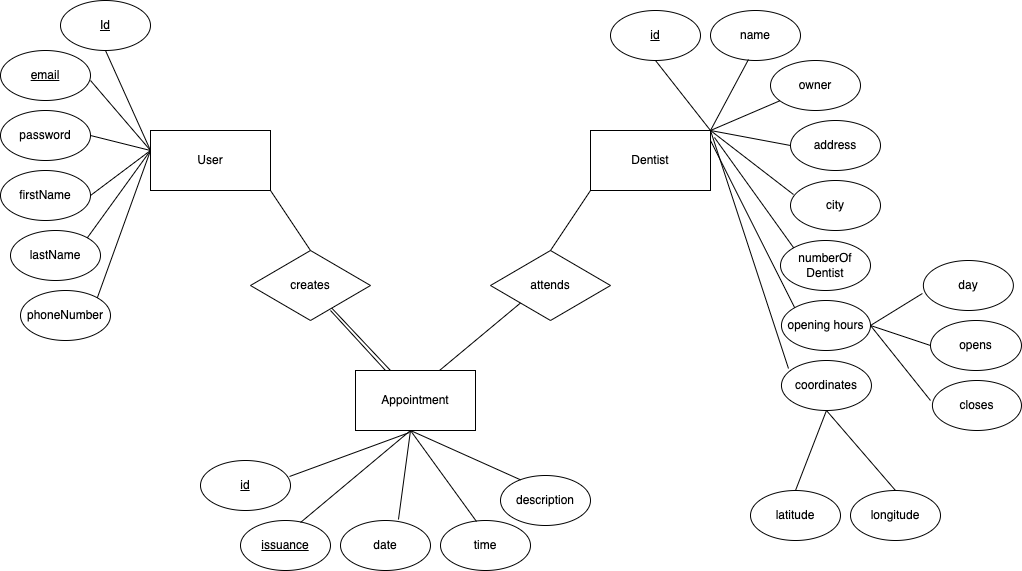

The diagram above was exported from draw.io. Its source (the exported page's mxGraphModel, read from the mxfile embedded in the PNG):
<mxGraphModel dx="531" dy="486" grid="1" gridSize="10" guides="1" tooltips="1" connect="1" arrows="1" fold="1" page="1" pageScale="1" pageWidth="827" pageHeight="1169" math="0" shadow="0">
  <root>
    <mxCell id="0" />
    <mxCell id="1" parent="0" />
    <mxCell id="Nn8VXVv9K2gtDaGcIcff-2" value="User" style="rounded=0;whiteSpace=wrap;html=1;" parent="1" vertex="1">
      <mxGeometry x="280" y="200" width="120" height="60" as="geometry" />
    </mxCell>
    <mxCell id="Nn8VXVv9K2gtDaGcIcff-10" value="Dentist" style="rounded=0;whiteSpace=wrap;html=1;" parent="1" vertex="1">
      <mxGeometry x="720" y="200" width="120" height="60" as="geometry" />
    </mxCell>
    <mxCell id="Nn8VXVv9K2gtDaGcIcff-11" value="&lt;u&gt;id&lt;/u&gt;" style="ellipse;whiteSpace=wrap;html=1;" parent="1" vertex="1">
      <mxGeometry x="740" y="80" width="90" height="50" as="geometry" />
    </mxCell>
    <mxCell id="Nn8VXVv9K2gtDaGcIcff-12" value="name" style="ellipse;whiteSpace=wrap;html=1;" parent="1" vertex="1">
      <mxGeometry x="840" y="80" width="90" height="50" as="geometry" />
    </mxCell>
    <mxCell id="Nn8VXVv9K2gtDaGcIcff-13" value="owner" style="ellipse;whiteSpace=wrap;html=1;" parent="1" vertex="1">
      <mxGeometry x="900" y="130" width="90" height="50" as="geometry" />
    </mxCell>
    <mxCell id="Nn8VXVv9K2gtDaGcIcff-14" value="numberOf&lt;br&gt;Dentist" style="ellipse;whiteSpace=wrap;html=1;" parent="1" vertex="1">
      <mxGeometry x="910" y="310" width="90" height="50" as="geometry" />
    </mxCell>
    <mxCell id="Nn8VXVv9K2gtDaGcIcff-15" value="city" style="ellipse;whiteSpace=wrap;html=1;" parent="1" vertex="1">
      <mxGeometry x="920" y="250" width="90" height="50" as="geometry" />
    </mxCell>
    <mxCell id="Nn8VXVv9K2gtDaGcIcff-19" value="coordinates" style="ellipse;whiteSpace=wrap;html=1;" parent="1" vertex="1">
      <mxGeometry x="910.96" y="430" width="90" height="50" as="geometry" />
    </mxCell>
    <mxCell id="Nn8VXVv9K2gtDaGcIcff-20" value="latitude" style="ellipse;whiteSpace=wrap;html=1;" parent="1" vertex="1">
      <mxGeometry x="880" y="560" width="90" height="50" as="geometry" />
    </mxCell>
    <mxCell id="Nn8VXVv9K2gtDaGcIcff-24" value="opening hours" style="ellipse;whiteSpace=wrap;html=1;" parent="1" vertex="1">
      <mxGeometry x="910.96" y="370" width="89.04" height="50" as="geometry" />
    </mxCell>
    <mxCell id="Nn8VXVv9K2gtDaGcIcff-25" value="opens" style="ellipse;whiteSpace=wrap;html=1;" parent="1" vertex="1">
      <mxGeometry x="1060" y="390" width="90.96" height="50" as="geometry" />
    </mxCell>
    <mxCell id="Nn8VXVv9K2gtDaGcIcff-26" value="day" style="ellipse;whiteSpace=wrap;html=1;" parent="1" vertex="1">
      <mxGeometry x="1052.88" y="330" width="90" height="50" as="geometry" />
    </mxCell>
    <mxCell id="Nn8VXVv9K2gtDaGcIcff-28" value="creates" style="rhombus;whiteSpace=wrap;html=1;" parent="1" vertex="1">
      <mxGeometry x="380" y="320" width="120" height="70" as="geometry" />
    </mxCell>
    <mxCell id="Nn8VXVv9K2gtDaGcIcff-31" value="firstName" style="ellipse;whiteSpace=wrap;html=1;" parent="1" vertex="1">
      <mxGeometry x="130" y="240" width="90" height="50" as="geometry" />
    </mxCell>
    <mxCell id="Nn8VXVv9K2gtDaGcIcff-32" value="&lt;u&gt;Id&lt;/u&gt;" style="ellipse;whiteSpace=wrap;html=1;" parent="1" vertex="1">
      <mxGeometry x="190" y="70" width="90" height="50" as="geometry" />
    </mxCell>
    <mxCell id="Nn8VXVv9K2gtDaGcIcff-41" value="phoneNumber" style="ellipse;whiteSpace=wrap;html=1;" parent="1" vertex="1">
      <mxGeometry x="150" y="360" width="90" height="50" as="geometry" />
    </mxCell>
    <mxCell id="Nn8VXVv9K2gtDaGcIcff-42" value="&lt;u&gt;email&lt;/u&gt;" style="ellipse;whiteSpace=wrap;html=1;" parent="1" vertex="1">
      <mxGeometry x="130" y="120" width="90" height="50" as="geometry" />
    </mxCell>
    <mxCell id="Nn8VXVv9K2gtDaGcIcff-43" value="Appointment" style="rounded=0;whiteSpace=wrap;html=1;" parent="1" vertex="1">
      <mxGeometry x="485" y="440" width="120" height="60" as="geometry" />
    </mxCell>
    <mxCell id="Nn8VXVv9K2gtDaGcIcff-46" value="&lt;u&gt;issuance&lt;/u&gt;" style="ellipse;whiteSpace=wrap;html=1;" parent="1" vertex="1">
      <mxGeometry x="370" y="590" width="90" height="50" as="geometry" />
    </mxCell>
    <mxCell id="Nn8VXVv9K2gtDaGcIcff-47" value="date" style="ellipse;whiteSpace=wrap;html=1;" parent="1" vertex="1">
      <mxGeometry x="470" y="590" width="90" height="50" as="geometry" />
    </mxCell>
    <mxCell id="Nn8VXVv9K2gtDaGcIcff-48" value="&lt;u&gt;id&lt;/u&gt;" style="ellipse;whiteSpace=wrap;html=1;" parent="1" vertex="1">
      <mxGeometry x="330" y="530" width="90" height="50" as="geometry" />
    </mxCell>
    <mxCell id="Nn8VXVv9K2gtDaGcIcff-49" value="time" style="ellipse;whiteSpace=wrap;html=1;" parent="1" vertex="1">
      <mxGeometry x="570" y="590" width="90" height="50" as="geometry" />
    </mxCell>
    <mxCell id="Nn8VXVv9K2gtDaGcIcff-50" value="description" style="ellipse;whiteSpace=wrap;html=1;" parent="1" vertex="1">
      <mxGeometry x="630" y="545" width="90" height="50" as="geometry" />
    </mxCell>
    <mxCell id="Nn8VXVv9K2gtDaGcIcff-51" value="closes" style="ellipse;whiteSpace=wrap;html=1;" parent="1" vertex="1">
      <mxGeometry x="1061.92" y="450" width="89.04" height="50" as="geometry" />
    </mxCell>
    <mxCell id="Nn8VXVv9K2gtDaGcIcff-52" value="" style="endArrow=none;html=1;rounded=0;entryX=1;entryY=0.5;entryDx=0;entryDy=0;exitX=0;exitY=0.5;exitDx=0;exitDy=0;" parent="1" source="Nn8VXVv9K2gtDaGcIcff-25" target="Nn8VXVv9K2gtDaGcIcff-24" edge="1">
      <mxGeometry width="50" height="50" relative="1" as="geometry">
        <mxPoint x="1050" y="420" as="sourcePoint" />
        <mxPoint x="1000" y="390" as="targetPoint" />
      </mxGeometry>
    </mxCell>
    <mxCell id="Nn8VXVv9K2gtDaGcIcff-53" value="" style="endArrow=none;html=1;rounded=0;" parent="1" edge="1">
      <mxGeometry width="50" height="50" relative="1" as="geometry">
        <mxPoint x="1000" y="395" as="sourcePoint" />
        <mxPoint x="1060" y="470" as="targetPoint" />
      </mxGeometry>
    </mxCell>
    <mxCell id="Nn8VXVv9K2gtDaGcIcff-54" value="" style="endArrow=none;html=1;rounded=0;exitX=-0.011;exitY=0.66;exitDx=0;exitDy=0;entryX=1;entryY=0.5;entryDx=0;entryDy=0;exitPerimeter=0;" parent="1" source="Nn8VXVv9K2gtDaGcIcff-26" target="Nn8VXVv9K2gtDaGcIcff-24" edge="1">
      <mxGeometry width="50" height="50" relative="1" as="geometry">
        <mxPoint x="864.95" y="508" as="sourcePoint" />
        <mxPoint x="1010" y="420" as="targetPoint" />
      </mxGeometry>
    </mxCell>
    <mxCell id="Nn8VXVv9K2gtDaGcIcff-55" value="address" style="ellipse;whiteSpace=wrap;html=1;" parent="1" vertex="1">
      <mxGeometry x="920" y="190" width="90" height="50" as="geometry" />
    </mxCell>
    <mxCell id="Nn8VXVv9K2gtDaGcIcff-56" value="lastName" style="ellipse;whiteSpace=wrap;html=1;" parent="1" vertex="1">
      <mxGeometry x="140" y="300" width="90" height="50" as="geometry" />
    </mxCell>
    <mxCell id="Nn8VXVv9K2gtDaGcIcff-57" value="" style="endArrow=none;html=1;rounded=0;exitX=1;exitY=0.5;exitDx=0;exitDy=0;" parent="1" source="Nn8VXVv9K2gtDaGcIcff-31" edge="1">
      <mxGeometry width="50" height="50" relative="1" as="geometry">
        <mxPoint x="220" y="270" as="sourcePoint" />
        <mxPoint x="280" y="220" as="targetPoint" />
      </mxGeometry>
    </mxCell>
    <mxCell id="Nn8VXVv9K2gtDaGcIcff-58" value="" style="endArrow=none;html=1;rounded=0;exitX=1;exitY=0;exitDx=0;exitDy=0;" parent="1" source="Nn8VXVv9K2gtDaGcIcff-56" edge="1">
      <mxGeometry width="50" height="50" relative="1" as="geometry">
        <mxPoint x="220" y="290" as="sourcePoint" />
        <mxPoint x="280" y="220" as="targetPoint" />
      </mxGeometry>
    </mxCell>
    <mxCell id="Nn8VXVv9K2gtDaGcIcff-59" value="" style="endArrow=none;html=1;rounded=0;exitX=1;exitY=0;exitDx=0;exitDy=0;" parent="1" source="Nn8VXVv9K2gtDaGcIcff-41" edge="1">
      <mxGeometry width="50" height="50" relative="1" as="geometry">
        <mxPoint x="250" y="360" as="sourcePoint" />
        <mxPoint x="280" y="220" as="targetPoint" />
      </mxGeometry>
    </mxCell>
    <mxCell id="Nn8VXVv9K2gtDaGcIcff-60" value="" style="endArrow=none;html=1;rounded=0;" parent="1" edge="1">
      <mxGeometry width="50" height="50" relative="1" as="geometry">
        <mxPoint x="220" y="150" as="sourcePoint" />
        <mxPoint x="280" y="220" as="targetPoint" />
      </mxGeometry>
    </mxCell>
    <mxCell id="Nn8VXVv9K2gtDaGcIcff-64" value="" style="endArrow=none;html=1;rounded=0;entryX=0.5;entryY=1;entryDx=0;entryDy=0;" parent="1" target="Nn8VXVv9K2gtDaGcIcff-32" edge="1">
      <mxGeometry width="50" height="50" relative="1" as="geometry">
        <mxPoint x="280" y="220" as="sourcePoint" />
        <mxPoint x="310" y="150" as="targetPoint" />
      </mxGeometry>
    </mxCell>
    <mxCell id="Nn8VXVv9K2gtDaGcIcff-65" value="" style="endArrow=none;html=1;rounded=0;exitX=0.989;exitY=0.32;exitDx=0;exitDy=0;entryX=0.45;entryY=1.033;entryDx=0;entryDy=0;entryPerimeter=0;exitPerimeter=0;" parent="1" source="Nn8VXVv9K2gtDaGcIcff-48" target="Nn8VXVv9K2gtDaGcIcff-43" edge="1">
      <mxGeometry width="50" height="50" relative="1" as="geometry">
        <mxPoint x="480" y="580" as="sourcePoint" />
        <mxPoint x="530" y="530" as="targetPoint" />
      </mxGeometry>
    </mxCell>
    <mxCell id="Nn8VXVv9K2gtDaGcIcff-66" value="" style="endArrow=none;html=1;rounded=0;exitX=0.667;exitY=0.04;exitDx=0;exitDy=0;exitPerimeter=0;" parent="1" source="Nn8VXVv9K2gtDaGcIcff-46" edge="1">
      <mxGeometry width="50" height="50" relative="1" as="geometry">
        <mxPoint x="450" y="610" as="sourcePoint" />
        <mxPoint x="540" y="500" as="targetPoint" />
      </mxGeometry>
    </mxCell>
    <mxCell id="Nn8VXVv9K2gtDaGcIcff-67" value="" style="endArrow=none;html=1;rounded=0;exitX=0.644;exitY=-0.02;exitDx=0;exitDy=0;exitPerimeter=0;" parent="1" source="Nn8VXVv9K2gtDaGcIcff-47" edge="1">
      <mxGeometry width="50" height="50" relative="1" as="geometry">
        <mxPoint x="530" y="580" as="sourcePoint" />
        <mxPoint x="540" y="500" as="targetPoint" />
      </mxGeometry>
    </mxCell>
    <mxCell id="Nn8VXVv9K2gtDaGcIcff-68" value="" style="endArrow=none;html=1;rounded=0;exitX=0.4;exitY=0.02;exitDx=0;exitDy=0;exitPerimeter=0;" parent="1" source="Nn8VXVv9K2gtDaGcIcff-49" edge="1">
      <mxGeometry width="50" height="50" relative="1" as="geometry">
        <mxPoint x="570" y="560" as="sourcePoint" />
        <mxPoint x="540" y="500" as="targetPoint" />
      </mxGeometry>
    </mxCell>
    <mxCell id="Nn8VXVv9K2gtDaGcIcff-69" value="" style="endArrow=none;html=1;rounded=0;" parent="1" edge="1">
      <mxGeometry width="50" height="50" relative="1" as="geometry">
        <mxPoint x="649.979028743853" y="549.3009439196583" as="sourcePoint" />
        <mxPoint x="540" y="500" as="targetPoint" />
      </mxGeometry>
    </mxCell>
    <mxCell id="Nn8VXVv9K2gtDaGcIcff-70" value="longitude" style="ellipse;whiteSpace=wrap;html=1;" parent="1" vertex="1">
      <mxGeometry x="980" y="560" width="90" height="50" as="geometry" />
    </mxCell>
    <mxCell id="Nn8VXVv9K2gtDaGcIcff-71" value="" style="endArrow=none;html=1;rounded=0;entryX=0.5;entryY=1;entryDx=0;entryDy=0;exitX=0.5;exitY=0;exitDx=0;exitDy=0;" parent="1" source="Nn8VXVv9K2gtDaGcIcff-70" target="Nn8VXVv9K2gtDaGcIcff-19" edge="1">
      <mxGeometry width="50" height="50" relative="1" as="geometry">
        <mxPoint x="1021.92" y="554" as="sourcePoint" />
        <mxPoint x="1094.96" y="510" as="targetPoint" />
      </mxGeometry>
    </mxCell>
    <mxCell id="Nn8VXVv9K2gtDaGcIcff-72" value="" style="endArrow=none;html=1;rounded=0;entryX=0.5;entryY=1;entryDx=0;entryDy=0;exitX=0.5;exitY=0;exitDx=0;exitDy=0;" parent="1" source="Nn8VXVv9K2gtDaGcIcff-20" target="Nn8VXVv9K2gtDaGcIcff-19" edge="1">
      <mxGeometry width="50" height="50" relative="1" as="geometry">
        <mxPoint x="906.93" y="580" as="sourcePoint" />
        <mxPoint x="1124.96" y="520" as="targetPoint" />
      </mxGeometry>
    </mxCell>
    <mxCell id="JbPzuyjxSwL_GBxb0qKI-1" value="attends" style="rhombus;whiteSpace=wrap;html=1;" parent="1" vertex="1">
      <mxGeometry x="620" y="320" width="120" height="70" as="geometry" />
    </mxCell>
    <mxCell id="JbPzuyjxSwL_GBxb0qKI-2" value="" style="endArrow=none;html=1;rounded=0;entryX=0.5;entryY=1;entryDx=0;entryDy=0;exitX=1;exitY=0;exitDx=0;exitDy=0;" parent="1" source="Nn8VXVv9K2gtDaGcIcff-10" target="Nn8VXVv9K2gtDaGcIcff-11" edge="1">
      <mxGeometry width="50" height="50" relative="1" as="geometry">
        <mxPoint x="790" y="190" as="sourcePoint" />
        <mxPoint x="810" y="130" as="targetPoint" />
      </mxGeometry>
    </mxCell>
    <mxCell id="JbPzuyjxSwL_GBxb0qKI-3" value="" style="endArrow=none;html=1;rounded=0;entryX=0.422;entryY=0.98;entryDx=0;entryDy=0;entryPerimeter=0;" parent="1" target="Nn8VXVv9K2gtDaGcIcff-12" edge="1">
      <mxGeometry width="50" height="50" relative="1" as="geometry">
        <mxPoint x="840" y="200" as="sourcePoint" />
        <mxPoint x="890" y="150" as="targetPoint" />
      </mxGeometry>
    </mxCell>
    <mxCell id="JbPzuyjxSwL_GBxb0qKI-4" value="" style="endArrow=none;html=1;rounded=0;" parent="1" source="Nn8VXVv9K2gtDaGcIcff-13" edge="1">
      <mxGeometry width="50" height="50" relative="1" as="geometry">
        <mxPoint x="829.2893218813452" y="235" as="sourcePoint" />
        <mxPoint x="840" y="200" as="targetPoint" />
      </mxGeometry>
    </mxCell>
    <mxCell id="JbPzuyjxSwL_GBxb0qKI-5" value="" style="endArrow=none;html=1;rounded=0;exitX=1;exitY=0;exitDx=0;exitDy=0;entryX=0;entryY=0.5;entryDx=0;entryDy=0;" parent="1" source="Nn8VXVv9K2gtDaGcIcff-10" target="Nn8VXVv9K2gtDaGcIcff-55" edge="1">
      <mxGeometry width="50" height="50" relative="1" as="geometry">
        <mxPoint x="870" y="280" as="sourcePoint" />
        <mxPoint x="920" y="230" as="targetPoint" />
      </mxGeometry>
    </mxCell>
    <mxCell id="JbPzuyjxSwL_GBxb0qKI-6" value="" style="endArrow=none;html=1;rounded=0;exitX=0.033;exitY=0.28;exitDx=0;exitDy=0;exitPerimeter=0;" parent="1" source="Nn8VXVv9K2gtDaGcIcff-15" edge="1">
      <mxGeometry width="50" height="50" relative="1" as="geometry">
        <mxPoint x="890" y="310" as="sourcePoint" />
        <mxPoint x="840" y="200" as="targetPoint" />
      </mxGeometry>
    </mxCell>
    <mxCell id="JbPzuyjxSwL_GBxb0qKI-7" value="" style="endArrow=none;html=1;rounded=0;exitX=0;exitY=0;exitDx=0;exitDy=0;entryX=1.033;entryY=0.117;entryDx=0;entryDy=0;entryPerimeter=0;" parent="1" source="Nn8VXVv9K2gtDaGcIcff-14" target="Nn8VXVv9K2gtDaGcIcff-10" edge="1">
      <mxGeometry width="50" height="50" relative="1" as="geometry">
        <mxPoint x="890" y="360" as="sourcePoint" />
        <mxPoint x="850" y="200" as="targetPoint" />
      </mxGeometry>
    </mxCell>
    <mxCell id="JbPzuyjxSwL_GBxb0qKI-8" value="" style="endArrow=none;html=1;rounded=0;exitX=0;exitY=0;exitDx=0;exitDy=0;" parent="1" source="Nn8VXVv9K2gtDaGcIcff-24" edge="1">
      <mxGeometry width="50" height="50" relative="1" as="geometry">
        <mxPoint x="850" y="420" as="sourcePoint" />
        <mxPoint x="840" y="210" as="targetPoint" />
      </mxGeometry>
    </mxCell>
    <mxCell id="JbPzuyjxSwL_GBxb0qKI-9" value="" style="endArrow=none;html=1;rounded=0;exitX=0.078;exitY=0.16;exitDx=0;exitDy=0;exitPerimeter=0;" parent="1" source="Nn8VXVv9K2gtDaGcIcff-19" edge="1">
      <mxGeometry width="50" height="50" relative="1" as="geometry">
        <mxPoint x="920" y="470" as="sourcePoint" />
        <mxPoint x="840" y="200" as="targetPoint" />
      </mxGeometry>
    </mxCell>
    <mxCell id="JbPzuyjxSwL_GBxb0qKI-10" value="" style="endArrow=none;html=1;rounded=0;entryX=1;entryY=1;entryDx=0;entryDy=0;exitX=0.5;exitY=0;exitDx=0;exitDy=0;" parent="1" source="Nn8VXVv9K2gtDaGcIcff-28" target="Nn8VXVv9K2gtDaGcIcff-2" edge="1">
      <mxGeometry width="50" height="50" relative="1" as="geometry">
        <mxPoint x="330" y="390" as="sourcePoint" />
        <mxPoint x="380" y="340" as="targetPoint" />
      </mxGeometry>
    </mxCell>
    <mxCell id="JbPzuyjxSwL_GBxb0qKI-11" value="" style="endArrow=none;html=1;rounded=0;exitX=0.25;exitY=0;exitDx=0;exitDy=0;" parent="1" source="Nn8VXVv9K2gtDaGcIcff-43" edge="1">
      <mxGeometry width="50" height="50" relative="1" as="geometry">
        <mxPoint x="520" y="430" as="sourcePoint" />
        <mxPoint x="460" y="380" as="targetPoint" />
      </mxGeometry>
    </mxCell>
    <mxCell id="JbPzuyjxSwL_GBxb0qKI-12" value="" style="endArrow=none;html=1;rounded=0;entryX=0;entryY=1;entryDx=0;entryDy=0;" parent="1" target="Nn8VXVv9K2gtDaGcIcff-10" edge="1">
      <mxGeometry width="50" height="50" relative="1" as="geometry">
        <mxPoint x="680" y="320" as="sourcePoint" />
        <mxPoint x="740" y="260" as="targetPoint" />
      </mxGeometry>
    </mxCell>
    <mxCell id="JbPzuyjxSwL_GBxb0qKI-13" value="" style="endArrow=none;html=1;rounded=0;entryX=0;entryY=1;entryDx=0;entryDy=0;exitX=0.7;exitY=0;exitDx=0;exitDy=0;exitPerimeter=0;" parent="1" source="Nn8VXVv9K2gtDaGcIcff-43" target="JbPzuyjxSwL_GBxb0qKI-1" edge="1">
      <mxGeometry width="50" height="50" relative="1" as="geometry">
        <mxPoint x="600" y="440" as="sourcePoint" />
        <mxPoint x="650" y="390" as="targetPoint" />
      </mxGeometry>
    </mxCell>
    <mxCell id="JbPzuyjxSwL_GBxb0qKI-16" value="" style="endArrow=none;html=1;rounded=0;" parent="1" target="Nn8VXVv9K2gtDaGcIcff-28" edge="1">
      <mxGeometry width="50" height="50" relative="1" as="geometry">
        <mxPoint x="520" y="440" as="sourcePoint" />
        <mxPoint x="530" y="370" as="targetPoint" />
      </mxGeometry>
    </mxCell>
    <mxCell id="Q3D7cU0vposBZshhilzi-1" value="password" style="ellipse;whiteSpace=wrap;html=1;" vertex="1" parent="1">
      <mxGeometry x="130" y="180" width="90" height="50" as="geometry" />
    </mxCell>
    <mxCell id="Q3D7cU0vposBZshhilzi-2" value="" style="endArrow=none;html=1;rounded=0;exitX=1;exitY=0.5;exitDx=0;exitDy=0;" edge="1" parent="1" source="Q3D7cU0vposBZshhilzi-1">
      <mxGeometry width="50" height="50" relative="1" as="geometry">
        <mxPoint x="220" y="240" as="sourcePoint" />
        <mxPoint x="280" y="220" as="targetPoint" />
      </mxGeometry>
    </mxCell>
  </root>
</mxGraphModel>